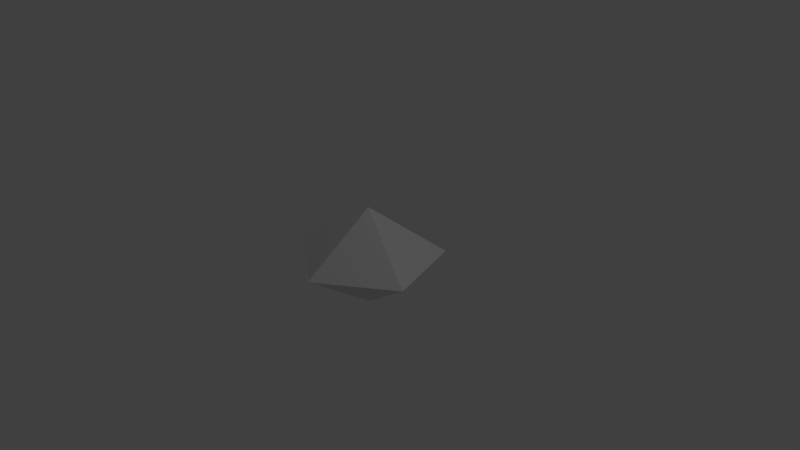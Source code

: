 # Source: pentagonalbipyramid.blend  (saved by Blender 2.79.0; exported with 4.5.12 LTS)
import bpy
from mathutils import Matrix  # noqa: F401  (used for matrix-valued properties, if any)

bpy.ops.wm.read_factory_settings(use_empty=True)
scene = bpy.context.scene
scene.name = 'Scene'

# ---- collections
col_collection_1 = bpy.data.collections.new('Collection 1'); scene.collection.children.link(col_collection_1)

# ---- world
world_world = bpy.data.worlds.new('World'); scene.world = world_world
world_world.color = (0.05088, 0.05088, 0.05088)
world_world.use_sun_shadow = False
world_world.sun_shadow_jitter_overblur = 0.0
world_world.cycles.sampling_method = 'MANUAL'

# ---- cameras
cam_camera = bpy.data.cameras.new('Camera')
cam_camera.clip_end = 100.0
cam_camera.lens = 35.0
cam_camera.sensor_width = 32.0
cam_camera.sensor_height = 18.0
cam_camera.ortho_scale = 7.314
cam_camera.dof.focus_distance = 0.0
cam_camera.dof.aperture_fstop = 128.0

# ---- lights
light_lamp = bpy.data.lights.new('Lamp', 'POINT')
light_lamp.transmission_factor = 0.0
light_lamp.cutoff_distance = 30.0
light_lamp.energy = 100.0
light_lamp.shadow_buffer_clip_start = 1.001
light_lamp.shadow_soft_size = 0.1
light_lamp.shadow_maximum_resolution = 0.006
light_lamp.use_absolute_resolution = True

# ---- meshes
me_cylinder_002 = bpy.data.meshes.new('Cylinder.002')
me_cylinder_002.from_pydata([(-0.001879, 0.0006199, -1.298), (-0.001879, 1.001, 0.002873), (0.9492, 0.3096, 0.002873), (0.5859, -0.8084, 0.002873), (-0.5897, -0.8084, 0.002873), (-0.9529, 0.3096, 0.002873), (0.001456, -0.0007657, 1.298), (0.5929, -0.8073, -0.00272), (0.952, 0.312, -0.002357), (-0.001667, 0.9994, -0.002707), (-0.9501, 0.3049, -0.003287), (-0.5826, -0.8118, -0.003295)], [], [(0, 1, 2), (0, 2, 3), (0, 3, 4), (0, 4, 5), (0, 5, 1), (6, 7, 8), (6, 8, 9), (6, 9, 10), (6, 10, 11), (6, 11, 7)])
me_cylinder_002.use_remesh_preserve_volume = False
me_cylinder_002.use_remesh_preserve_attributes = False
me_cylinder_002.use_mirror_vertex_groups = False
me_cylinder_002.update()

# ---- objects
ob_cylinder_001 = bpy.data.objects.new('Cylinder.001', me_cylinder_002)
ob_lamp = bpy.data.objects.new('Lamp', light_lamp)
ob_camera = bpy.data.objects.new('Camera', cam_camera)

# ---- transforms, parenting, visibility, modifiers, constraints
ob_cylinder_001.location = (-0.001363, 0.001444, -0.02374)
ob_cylinder_001.rotation_euler = (-6.284, -0.0, -0.6321)
ob_cylinder_001.scale = (1.0, 1.0, 0.5295)
ob_cylinder_001.lineart.crease_threshold = 0.0
ob_lamp.location = (4.076, 1.005, 5.904)
ob_lamp.rotation_euler = (0.6503, 0.05522, 1.866)
ob_lamp.lock_rotations_4d = False
ob_lamp.empty_display_type = 'ARROWS'
ob_lamp.color = (0.0, 0.0, 0.0, 0.0)
ob_lamp.lineart.crease_threshold = 0.0
ob_camera.location = (7.481, -6.508, 5.344)
ob_camera.rotation_euler = (1.109, 0.0, 0.8149)
ob_camera.lock_rotations_4d = False
ob_camera.empty_display_type = 'ARROWS'
ob_camera.color = (0.0, 0.0, 0.0, 0.0)
ob_camera.display_type = 'WIRE'
ob_camera.lineart.crease_threshold = 0.0

# ---- collection membership
col_collection_1.objects.link(ob_cylinder_001)
col_collection_1.objects.link(ob_lamp)
col_collection_1.objects.link(ob_camera)

# ---- scene / render settings (as saved in the file)
scene.camera = ob_camera
scene.frame_start = 1; scene.frame_end = 250; scene.frame_set(1)
scene.render.engine = 'BLENDER_EEVEE_NEXT'
scene.render.resolution_percentage = 50
scene.render.dither_intensity = 0.0
scene.cycles.use_denoising = False
scene.cycles.samples = 128
scene.cycles.sampling_pattern = 'TABULATED_SOBOL'
scene.cycles.use_adaptive_sampling = False
scene.cycles.use_light_tree = False
scene.cycles.blur_glossy = 0.0
scene.cycles.sample_clamp_indirect = 0.0
scene.view_settings.view_transform = 'Standard'
bpy.context.view_layer.update()
